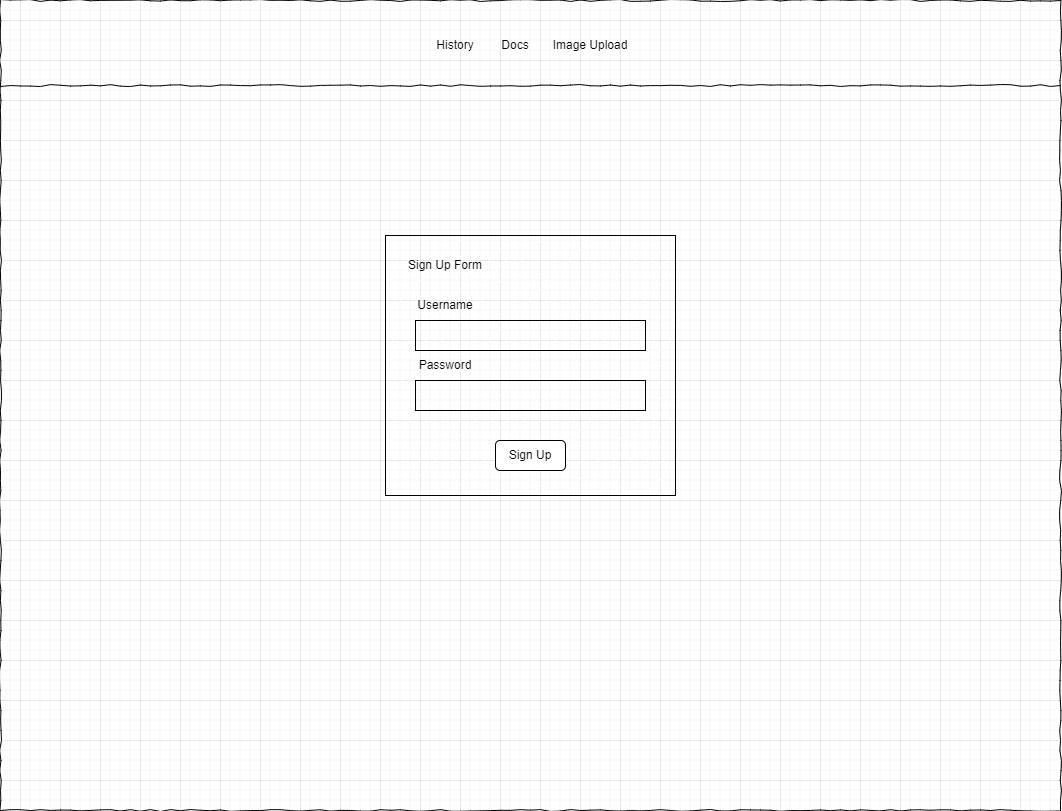

The diagram above was exported from draw.io. Its source (the exported page's mxGraphModel, read from the mxfile embedded in the PNG):
<mxGraphModel dx="2340" dy="1528" grid="1" gridSize="10" guides="1" tooltips="1" connect="1" arrows="1" fold="1" page="1" pageScale="1" pageWidth="1100" pageHeight="850" background="none" math="0" shadow="0">
  <root>
    <mxCell id="0" />
    <mxCell id="1" parent="0" />
    <mxCell id="XIFiytp4miUg_fjSW4SD-28" value="" style="whiteSpace=wrap;html=1;rounded=0;shadow=0;labelBackgroundColor=none;strokeColor=#000000;strokeWidth=1;fillColor=none;fontFamily=Verdana;fontSize=12;fontColor=#000000;align=center;comic=1;" parent="1" vertex="1">
      <mxGeometry x="20" y="20" width="1060" height="810" as="geometry" />
    </mxCell>
    <mxCell id="XIFiytp4miUg_fjSW4SD-29" value="" style="line;strokeWidth=1;html=1;rounded=0;shadow=0;labelBackgroundColor=none;fillColor=none;fontFamily=Verdana;fontSize=14;fontColor=#000000;align=center;comic=1;" parent="1" vertex="1">
      <mxGeometry x="20" y="100" width="1060" height="10" as="geometry" />
    </mxCell>
    <mxCell id="XIFiytp4miUg_fjSW4SD-30" value="History" style="text;html=1;strokeColor=none;fillColor=none;align=center;verticalAlign=middle;whiteSpace=wrap;rounded=0;" parent="1" vertex="1">
      <mxGeometry x="445" y="50" width="60" height="30" as="geometry" />
    </mxCell>
    <mxCell id="XIFiytp4miUg_fjSW4SD-31" value="Docs" style="text;html=1;strokeColor=none;fillColor=none;align=center;verticalAlign=middle;whiteSpace=wrap;rounded=0;" parent="1" vertex="1">
      <mxGeometry x="505" y="50" width="60" height="30" as="geometry" />
    </mxCell>
    <mxCell id="XIFiytp4miUg_fjSW4SD-32" value="Image Upload" style="text;html=1;strokeColor=none;fillColor=none;align=center;verticalAlign=middle;whiteSpace=wrap;rounded=0;" parent="1" vertex="1">
      <mxGeometry x="565" y="50" width="90" height="30" as="geometry" />
    </mxCell>
    <mxCell id="XIFiytp4miUg_fjSW4SD-33" value="" style="rounded=0;whiteSpace=wrap;html=1;fillStyle=hatch;" parent="1" vertex="1">
      <mxGeometry x="405" y="255" width="290" height="260" as="geometry" />
    </mxCell>
    <mxCell id="XIFiytp4miUg_fjSW4SD-34" value="Sign Up Form" style="text;html=1;strokeColor=none;fillColor=none;align=center;verticalAlign=middle;whiteSpace=wrap;rounded=0;" parent="1" vertex="1">
      <mxGeometry x="415" y="270" width="100" height="30" as="geometry" />
    </mxCell>
    <mxCell id="XIFiytp4miUg_fjSW4SD-35" value="" style="rounded=0;whiteSpace=wrap;html=1;fillStyle=dashed;fillColor=none;" parent="1" vertex="1">
      <mxGeometry x="435" y="340" width="230" height="30" as="geometry" />
    </mxCell>
    <mxCell id="XIFiytp4miUg_fjSW4SD-36" value="Username" style="text;html=1;strokeColor=none;fillColor=none;align=center;verticalAlign=middle;whiteSpace=wrap;rounded=0;" parent="1" vertex="1">
      <mxGeometry x="435" y="310" width="60" height="30" as="geometry" />
    </mxCell>
    <mxCell id="XIFiytp4miUg_fjSW4SD-37" value="" style="rounded=0;whiteSpace=wrap;html=1;fillStyle=dashed;fillColor=none;" parent="1" vertex="1">
      <mxGeometry x="435" y="400" width="230" height="30" as="geometry" />
    </mxCell>
    <mxCell id="XIFiytp4miUg_fjSW4SD-38" value="Password" style="text;html=1;strokeColor=none;fillColor=none;align=center;verticalAlign=middle;whiteSpace=wrap;rounded=0;" parent="1" vertex="1">
      <mxGeometry x="435" y="370" width="60" height="30" as="geometry" />
    </mxCell>
    <mxCell id="XIFiytp4miUg_fjSW4SD-39" value="Sign Up" style="rounded=1;whiteSpace=wrap;html=1;" parent="1" vertex="1">
      <mxGeometry x="515" y="460" width="70" height="30" as="geometry" />
    </mxCell>
  </root>
</mxGraphModel>